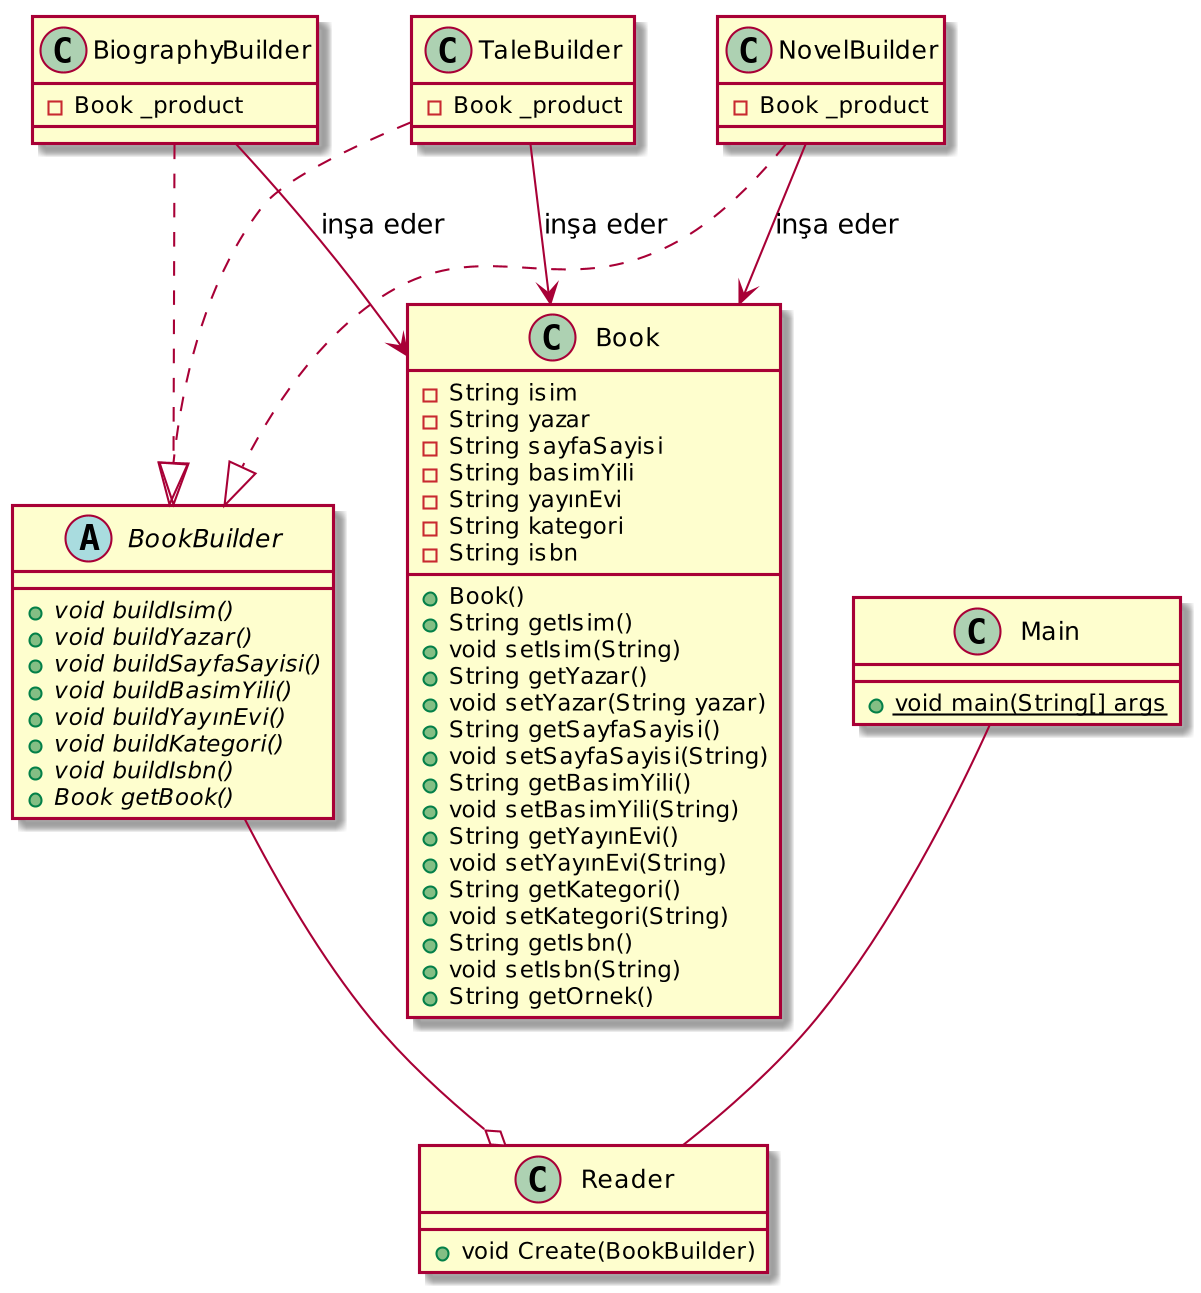

The diagram above was rendered by PlantUML. Its source (embedded in the PNG):
@startuml
skinparam dpi 200

class Book {
- String isim
- String yazar
- String sayfaSayisi
- String basimYili
- String yayınEvi
- String kategori
- String isbn

+ Book()
+ String getIsim()
+ void setIsim(String)
+ String getYazar()
+ void setYazar(String yazar)
+ String getSayfaSayisi()
+ void setSayfaSayisi(String)
+ String getBasimYili()
+ void setBasimYili(String)
+ String getYayınEvi()
+ void setYayınEvi(String)
+ String getKategori()
+ void setKategori(String)
+ String getIsbn()
+ void setIsbn(String)
+ String getOrnek()
}

abstract BookBuilder {
+ {abstract} void buildIsim()
+ {abstract} void buildYazar()
+ {abstract} void buildSayfaSayisi()
+ {abstract} void buildBasimYili()
+ {abstract} void buildYayınEvi()
+ {abstract} void buildKategori()
+ {abstract} void buildIsbn()
+ {abstract} Book getBook()
}

class BiographyBuilder {
- Book _product
}
BiographyBuilder --> Book :inşa eder
BiographyBuilder ..|> BookBuilder

class NovelBuilder {
- Book _product
}
NovelBuilder --> Book  :inşa eder
NovelBuilder ..|> BookBuilder

class TaleBuilder {
- Book _product
}
TaleBuilder --> Book  :inşa eder
TaleBuilder ..|> BookBuilder

class Reader {
+ void Create(BookBuilder)

}
BookBuilder --o Reader

class Main {
+ {static} void main(String[] args
}
Main -- Reader
@enduml